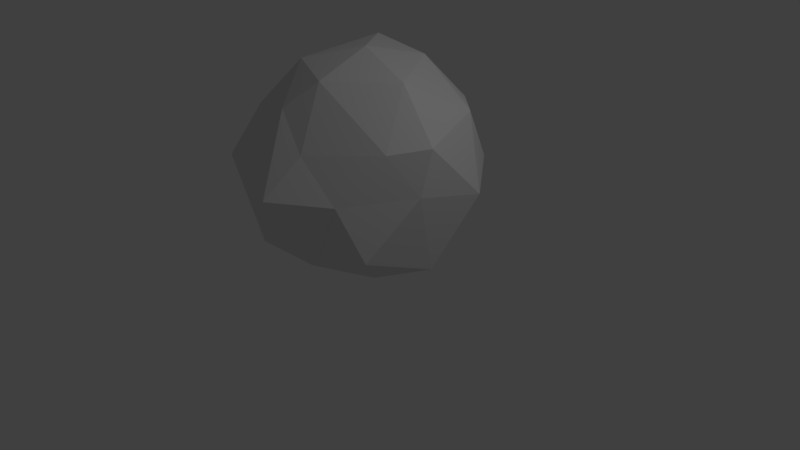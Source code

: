 # Source: rock1.blend  (saved by Blender 2.79.0; exported with 4.5.12 LTS)
import bpy
from mathutils import Matrix  # noqa: F401  (used for matrix-valued properties, if any)

bpy.ops.wm.read_factory_settings(use_empty=True)
scene = bpy.context.scene
scene.name = 'Scene'

# ---- collections
col_collection_1 = bpy.data.collections.new('Collection 1'); scene.collection.children.link(col_collection_1)

# ---- world
world_world = bpy.data.worlds.new('World'); scene.world = world_world
world_world.color = (0.05088, 0.05088, 0.05088)
world_world.use_sun_shadow = False
world_world.sun_shadow_jitter_overblur = 0.0
world_world.cycles.sampling_method = 'MANUAL'

# ---- cameras
cam_camera = bpy.data.cameras.new('Camera')
cam_camera.clip_end = 100.0
cam_camera.lens = 35.0
cam_camera.sensor_width = 32.0
cam_camera.sensor_height = 18.0
cam_camera.ortho_scale = 7.314
cam_camera.dof.focus_distance = 0.0
cam_camera.dof.aperture_fstop = 128.0

# ---- lights
light_lamp = bpy.data.lights.new('Lamp', 'POINT')
light_lamp.transmission_factor = 0.0
light_lamp.cutoff_distance = 30.0
light_lamp.energy = 100.0
light_lamp.shadow_buffer_clip_start = 1.001
light_lamp.shadow_soft_size = 0.1
light_lamp.shadow_maximum_resolution = 0.006
light_lamp.use_absolute_resolution = True

# ---- meshes
me_icosphere = bpy.data.meshes.new('Icosphere')
me_icosphere.from_pydata([(-0.1467, -0.4387, -0.07942), (0.4163, -0.9821, 0.2705), (-0.3063, -1.175, 0.2221), (-0.9196, -0.3615, 0.2376), (-0.4555, 0.2598, 0.1961), (0.3105, -0.08884, 0.3319), (-0.01325, -1.086, 0.8429), (-0.7332, -0.8432, 0.9357), (-0.697, -0.07488, 1.014), (0.0434, 0.2214, 0.923), (0.5521, -0.5876, 0.9161), (-0.1566, -0.4555, 1.341), (-0.2928, -0.8322, -0.07427), (0.1732, -0.7046, -0.02478), (0.01191, -1.017, 0.1587), (0.4938, -0.5239, 0.09729), (0.1686, -0.3042, -0.08337), (-0.5153, -0.4772, -0.07416), (-0.7587, -0.8063, 0.2186), (-0.354, -0.1372, -0.06276), (-0.649, -0.01687, 0.2086), (-0.06309, 0.2013, 0.08525), (0.5477, -0.6716, 0.637), (0.5963, -0.2254, 0.5434), (-0.06749, -1.328, 0.6149), (0.2754, -1.081, 0.6108), (-0.8903, -0.6889, 0.6009), (-0.7021, -1.112, 0.6654), (-0.6307, 0.1595, 0.632), (-0.8368, -0.2452, 0.5754), (0.2825, 0.1637, 0.5944), (-0.2227, 0.2438, 0.5786), (0.4146, -0.8151, 0.8958), (-0.2894, -0.9959, 1.042), (-0.8267, -0.4742, 0.9547), (-0.3508, 0.214, 1.02), (0.3685, -0.08424, 0.9783), (-0.1196, -0.8478, 1.212), (0.2287, -0.5055, 1.205), (-0.4922, -0.688, 1.243), (-0.4069, -0.1271, 1.318), (-0.04105, -0.07097, 1.243)], [], [(0, 13, 12), (1, 13, 15), (0, 12, 17), (0, 17, 19), (0, 19, 16), (1, 15, 22), (2, 14, 24), (3, 18, 26), (4, 20, 28), (5, 21, 30), (1, 22, 25), (2, 24, 27), (3, 26, 29), (4, 28, 31), (5, 30, 23), (6, 32, 37), (7, 33, 39), (8, 34, 40), (9, 35, 41), (10, 36, 38), (38, 41, 11), (38, 36, 41), (36, 9, 41), (41, 40, 11), (41, 35, 40), (35, 8, 40), (40, 39, 11), (40, 34, 39), (34, 7, 39), (39, 37, 11), (39, 33, 37), (33, 6, 37), (37, 38, 11), (37, 32, 38), (32, 10, 38), (23, 36, 10), (23, 30, 36), (30, 9, 36), (31, 35, 9), (31, 28, 35), (28, 8, 35), (29, 34, 8), (29, 26, 34), (26, 7, 34), (27, 33, 7), (27, 24, 33), (24, 6, 33), (25, 32, 6), (25, 22, 32), (22, 10, 32), (30, 31, 9), (30, 21, 31), (21, 4, 31), (28, 29, 8), (28, 20, 29), (20, 3, 29), (26, 27, 7), (26, 18, 27), (18, 2, 27), (24, 25, 6), (24, 14, 25), (14, 1, 25), (22, 23, 10), (22, 15, 23), (15, 5, 23), (16, 21, 5), (16, 19, 21), (19, 4, 21), (19, 20, 4), (19, 17, 20), (17, 3, 20), (17, 18, 3), (17, 12, 18), (12, 2, 18), (15, 16, 5), (15, 13, 16), (13, 0, 16), (12, 14, 2), (12, 13, 14), (13, 1, 14)])
me_icosphere.use_remesh_preserve_volume = False
me_icosphere.use_remesh_preserve_attributes = False
me_icosphere.use_mirror_vertex_groups = False
me_icosphere.update()

# ---- objects
ob_icosphere = bpy.data.objects.new('Icosphere', me_icosphere)
ob_lamp = bpy.data.objects.new('Lamp', light_lamp)
ob_camera = bpy.data.objects.new('Camera', cam_camera)

# ---- transforms, parenting, visibility, modifiers, constraints
ob_icosphere.location = (0.3043, 0.8699, 0.1468)
ob_icosphere.scale = (1.915, 1.915, 1.915)
ob_icosphere.lineart.crease_threshold = 0.0
ob_lamp.location = (4.076, 1.005, 5.904)
ob_lamp.rotation_euler = (0.6503, 0.05522, 1.866)
ob_lamp.lock_rotations_4d = False
ob_lamp.empty_display_type = 'ARROWS'
ob_lamp.color = (0.0, 0.0, 0.0, 0.0)
ob_lamp.lineart.crease_threshold = 0.0
ob_camera.location = (7.481, -6.508, 5.344)
ob_camera.rotation_euler = (1.109, 0.0, 0.8149)
ob_camera.lock_rotations_4d = False
ob_camera.empty_display_type = 'ARROWS'
ob_camera.color = (0.0, 0.0, 0.0, 0.0)
ob_camera.display_type = 'WIRE'
ob_camera.lineart.crease_threshold = 0.0

# ---- collection membership
col_collection_1.objects.link(ob_icosphere)
col_collection_1.objects.link(ob_lamp)
col_collection_1.objects.link(ob_camera)

# ---- scene / render settings (as saved in the file)
scene.camera = ob_camera
scene.frame_start = 1; scene.frame_end = 250; scene.frame_set(1)
scene.render.engine = 'BLENDER_EEVEE_NEXT'
scene.render.resolution_percentage = 50
scene.render.dither_intensity = 0.0
scene.cycles.use_denoising = False
scene.cycles.samples = 128
scene.cycles.sampling_pattern = 'TABULATED_SOBOL'
scene.cycles.use_adaptive_sampling = False
scene.cycles.use_light_tree = False
scene.cycles.blur_glossy = 0.0
scene.cycles.sample_clamp_indirect = 0.0
scene.view_settings.view_transform = 'Standard'
bpy.context.view_layer.update()

